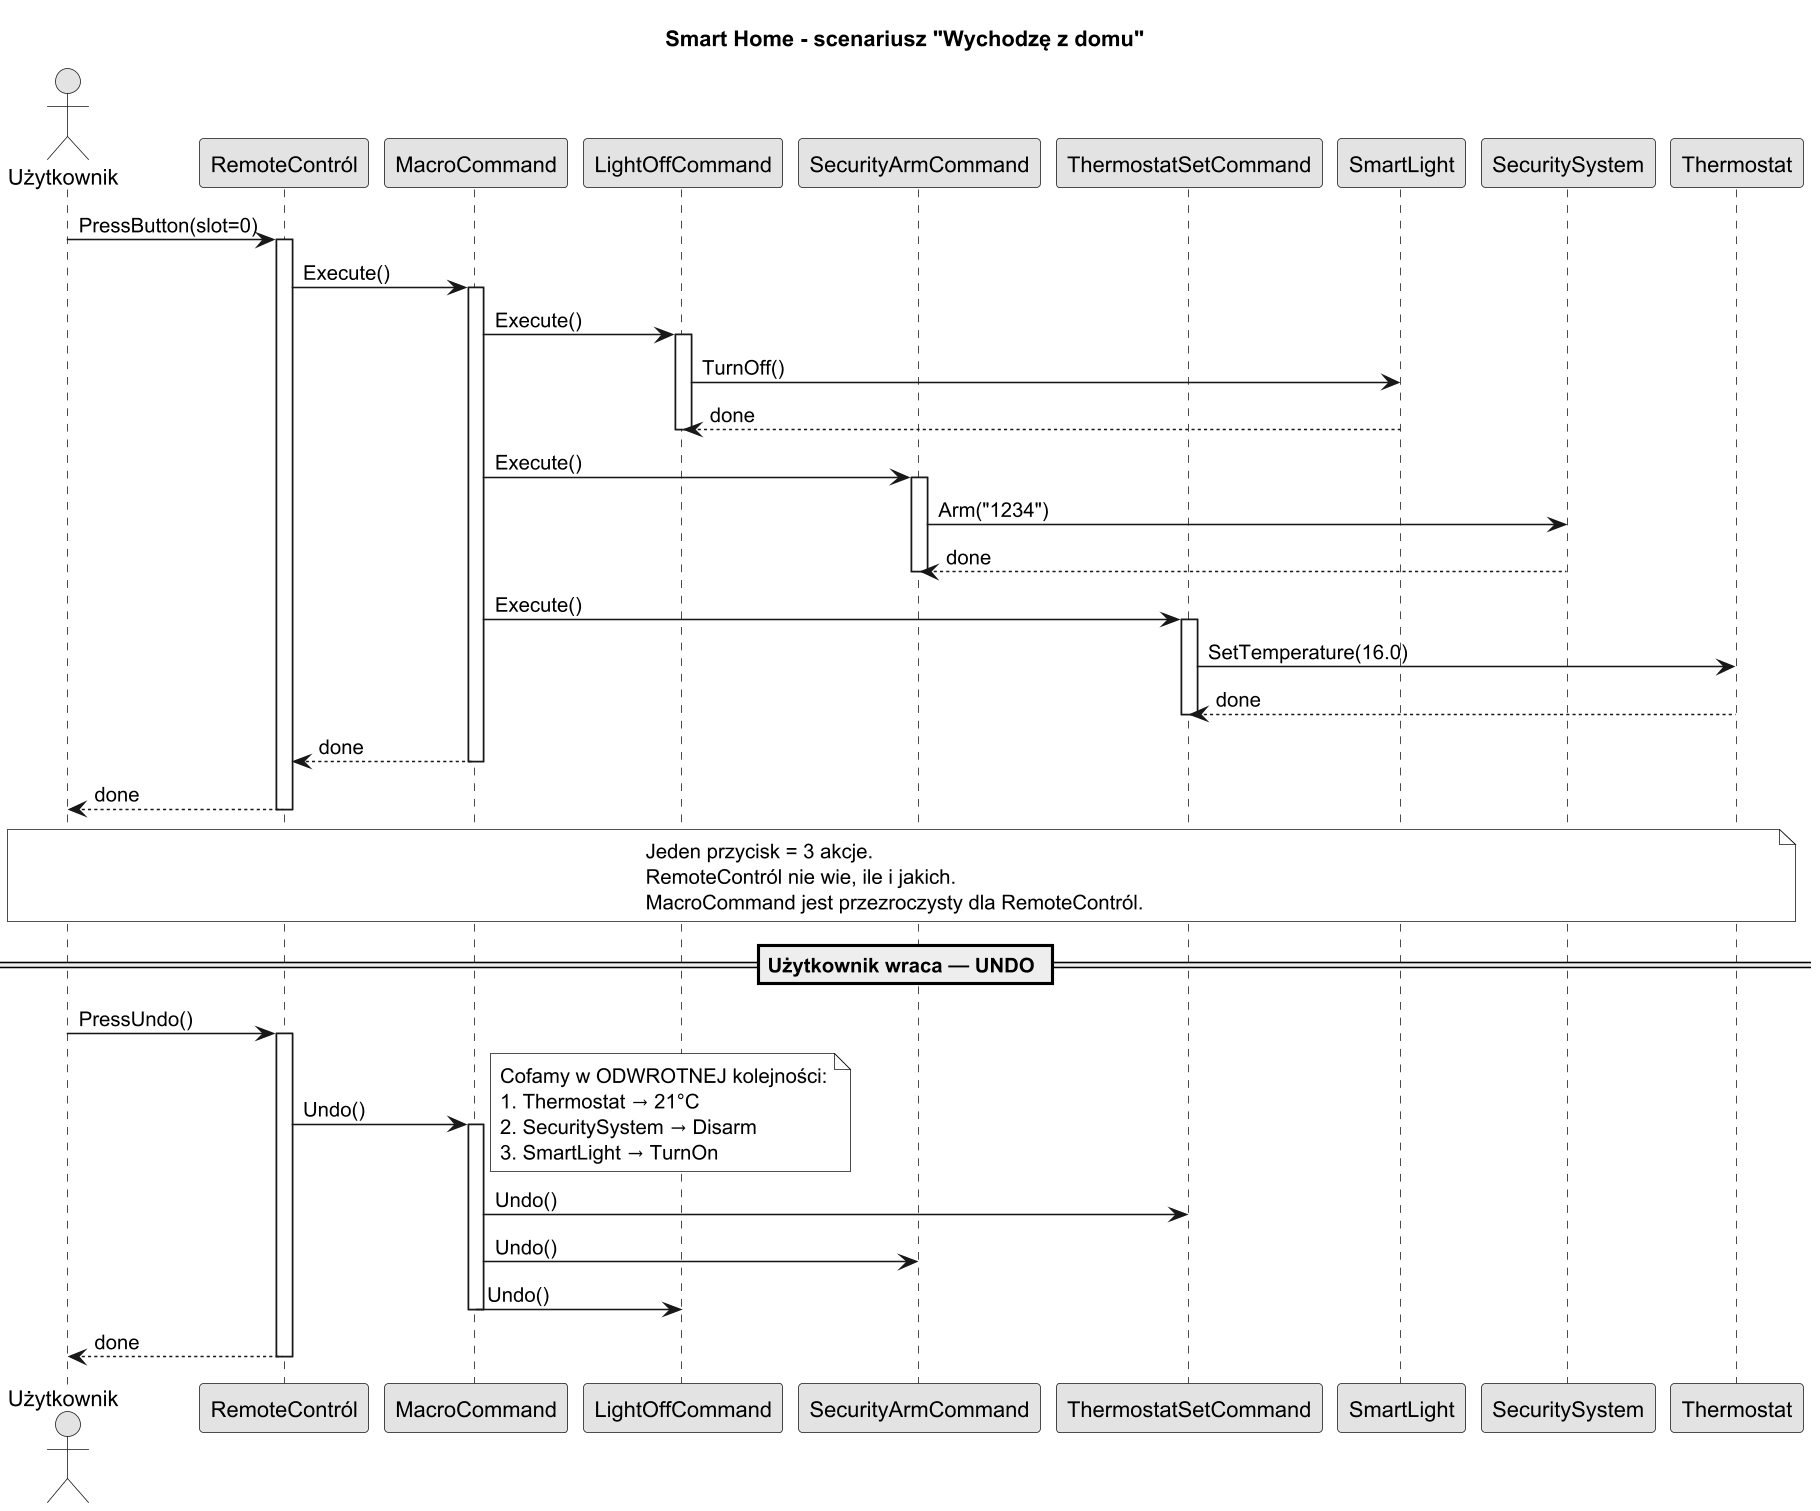

The diagram above was rendered by PlantUML. Its source (embedded in the PNG):
@startuml smarthome_sequence
title Smart Home - scenariusz "Wychodzę z domu"

skinparam monochrome true
skinparam dpi 150

actor Użytkownik
participant RemoteContról
participant MacroCommand
participant LightOffCommand
participant SecurityArmCommand
participant ThermostatSetCommand
participant SmartLight
participant SecuritySystem
participant Thermostat

Użytkownik -> RemoteContról : PressButton(slot=0)
activate RemoteContról

RemoteContról -> MacroCommand : Execute()
activate MacroCommand

    MacroCommand -> LightOffCommand : Execute()
    activate LightOffCommand
        LightOffCommand -> SmartLight : TurnOff()
        SmartLight --> LightOffCommand : done
    deactivate LightOffCommand

    MacroCommand -> SecurityArmCommand : Execute()
    activate SecurityArmCommand
        SecurityArmCommand -> SecuritySystem : Arm("1234")
        SecuritySystem --> SecurityArmCommand : done
    deactivate SecurityArmCommand

    MacroCommand -> ThermostatSetCommand : Execute()
    activate ThermostatSetCommand
        ThermostatSetCommand -> Thermostat : SetTemperature(16.0)
        Thermostat --> ThermostatSetCommand : done
    deactivate ThermostatSetCommand

MacroCommand --> RemoteContról : done
deactivate MacroCommand
RemoteContról --> Użytkownik : done
deactivate RemoteContról

note over Użytkownik, Thermostat
  Jeden przycisk = 3 akcje.
  RemoteContról nie wie, ile i jakich.
  MacroCommand jest przezroczysty dla RemoteContról.
end note

== Użytkownik wraca — UNDO ==

Użytkownik -> RemoteContról : PressUndo()
activate RemoteContról
    RemoteContról -> MacroCommand : Undo()
    activate MacroCommand
        note right
          Cofamy w ODWROTNEJ kolejności:
          1. Thermostat → 21°C
          2. SecuritySystem → Disarm
          3. SmartLight → TurnOn
        end note
        MacroCommand -> ThermostatSetCommand : Undo()
        MacroCommand -> SecurityArmCommand : Undo()
        MacroCommand -> LightOffCommand : Undo()
    deactivate MacroCommand
RemoteContról --> Użytkownik : done
deactivate RemoteContról

@enduml